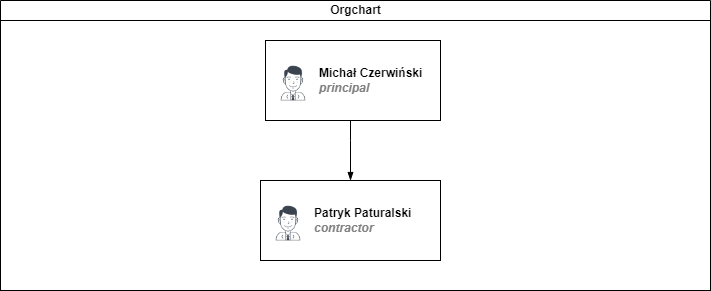

The diagram above was exported from draw.io. Its source (the exported page's mxGraphModel, read from the mxfile embedded in the PNG):
<mxGraphModel dx="1422" dy="766" grid="1" gridSize="10" guides="1" tooltips="1" connect="1" arrows="1" fold="1" page="1" pageScale="1" pageWidth="827" pageHeight="1169" math="0" shadow="0">
  <root>
    <mxCell id="0" />
    <mxCell id="1" parent="0" />
    <mxCell id="dNxyNK7c78bLwvsdeMH5-11" value="Orgchart" style="swimlane;html=1;startSize=20;horizontal=1;containerType=tree;glass=0;" parent="1" vertex="1">
      <mxGeometry x="40" y="80" width="710" height="290" as="geometry" />
    </mxCell>
    <mxCell id="k5BDfr1BRM0_fRrpqgPD-3" value="" style="rounded=0;whiteSpace=wrap;html=1;" vertex="1" parent="dNxyNK7c78bLwvsdeMH5-11">
      <mxGeometry y="20" width="710" height="270" as="geometry" />
    </mxCell>
    <UserObject label="Michał Czerwiński&lt;br&gt;&lt;i style=&quot;color: gray&quot;&gt;principal&lt;/i&gt;" name="Tessa Miller" position="CFO" location="Office 1" email="me@example.com" placeholders="1" link="https://www.draw.io" id="dNxyNK7c78bLwvsdeMH5-12">
      <mxCell style="label;image=https://cdn3.iconfinder.com/data/icons/user-avatars-1/512/users-9-2-128.png;whiteSpace=wrap;html=1;rounded=0;glass=0;treeMoving=1;treeFolding=1;" parent="dNxyNK7c78bLwvsdeMH5-11" vertex="1">
        <mxGeometry x="265" y="40" width="175" height="80" as="geometry" />
      </mxCell>
    </UserObject>
    <mxCell id="dNxyNK7c78bLwvsdeMH5-15" value="" style="endArrow=blockThin;endFill=1;fontSize=11;edgeStyle=elbowEdgeStyle;elbow=vertical;rounded=0;" parent="dNxyNK7c78bLwvsdeMH5-11" source="dNxyNK7c78bLwvsdeMH5-12" target="dNxyNK7c78bLwvsdeMH5-16" edge="1">
      <mxGeometry relative="1" as="geometry">
        <Array as="points">
          <mxPoint x="350" y="140" />
          <mxPoint x="350" y="160" />
        </Array>
      </mxGeometry>
    </mxCell>
    <UserObject label="Patryk Paturalski&lt;br&gt;&lt;i style=&quot;color: gray&quot;&gt;contractor&lt;/i&gt;" name="Evan Valet" position="HR Director" location="Office 4" email="me@example.com" placeholders="1" link="https://www.draw.io" id="dNxyNK7c78bLwvsdeMH5-16">
      <mxCell style="label;image=https://cdn3.iconfinder.com/data/icons/user-avatars-1/512/users-9-2-128.png;whiteSpace=wrap;html=1;rounded=0;glass=0;treeFolding=1;treeMoving=1;" parent="dNxyNK7c78bLwvsdeMH5-11" vertex="1">
        <mxGeometry x="260" y="180" width="180" height="80" as="geometry" />
      </mxCell>
    </UserObject>
  </root>
</mxGraphModel>